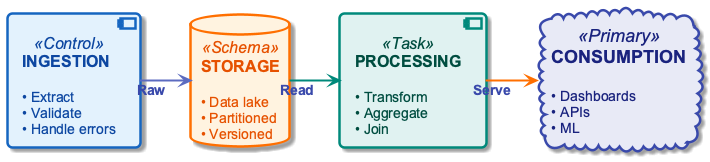

The diagram above was rendered by PlantUML. Its source (embedded in the PNG):
@startuml
!include ../_template_styles.puml
' Data Engineering Lifecycle — four phases
left to right direction

component "**INGESTION**\n\n<size:14>• Extract</size>\n<size:14>• Validate</size>\n<size:14>• Handle errors</size>" as I <<Control>>

database "**STORAGE**\n\n<size:14>• Data lake</size>\n<size:14>• Partitioned</size>\n<size:14>• Versioned</size>" as S <<Schema>>

component "**PROCESSING**\n\n<size:14>• Transform</size>\n<size:14>• Aggregate</size>\n<size:14>• Join</size>" as P <<Task>>

cloud "**CONSUMPTION**\n\n<size:14>• Dashboards</size>\n<size:14>• APIs</size>\n<size:14>• ML</size>" as C <<Primary>>

I -[#5C6BC0,thickness=2]-> S : <color:#3949AB>**Raw**</color>
S -[#00897B,thickness=2]-> P : <color:#3949AB>**Read**</color>
P -[#FF6F00,thickness=2]-> C : <color:#3949AB>**Serve**</color>

@enduml